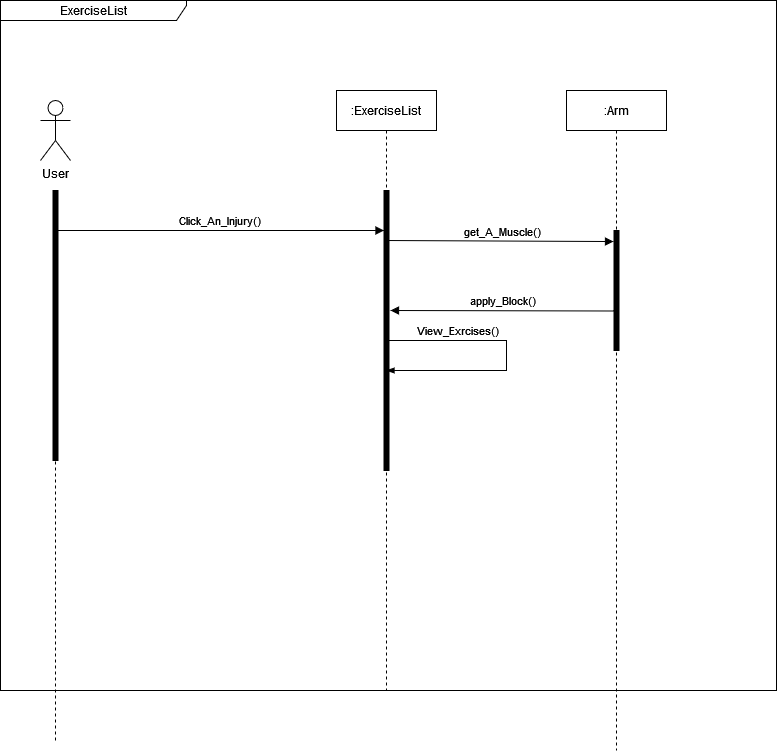

The diagram above was exported from draw.io. Its source (the exported page's mxGraphModel, read from the mxfile embedded in the PNG):
<mxGraphModel dx="483" dy="1654" grid="1" gridSize="10" guides="1" tooltips="1" connect="1" arrows="1" fold="1" page="1" pageScale="1" pageWidth="827" pageHeight="1169" math="0" shadow="0">
  <root>
    <mxCell id="0" />
    <mxCell id="1" parent="0" />
    <mxCell id="BEHMrw8BVTVu88WIIxJO-1" value="ExerciseList" style="shape=umlFrame;whiteSpace=wrap;html=1;pointerEvents=0;recursiveResize=0;container=1;collapsible=0;width=186;height=20;" parent="1" vertex="1">
      <mxGeometry x="10" y="-40" width="776" height="690" as="geometry" />
    </mxCell>
    <mxCell id="BEHMrw8BVTVu88WIIxJO-2" value="&lt;div&gt;User&lt;/div&gt;&lt;div&gt;&lt;br&gt;&lt;/div&gt;" style="shape=umlActor;verticalLabelPosition=bottom;verticalAlign=top;html=1;outlineConnect=0;" parent="BEHMrw8BVTVu88WIIxJO-1" vertex="1">
      <mxGeometry x="40" y="100" width="30" height="60" as="geometry" />
    </mxCell>
    <mxCell id="BEHMrw8BVTVu88WIIxJO-4" value="" style="html=1;verticalAlign=bottom;labelBackgroundColor=none;endArrow=none;endFill=0;rounded=0;dashed=1;" parent="BEHMrw8BVTVu88WIIxJO-1" source="BEHMrw8BVTVu88WIIxJO-8" edge="1">
      <mxGeometry width="160" relative="1" as="geometry">
        <mxPoint x="54.5" y="649" as="sourcePoint" />
        <mxPoint x="54.5" y="190" as="targetPoint" />
        <Array as="points" />
      </mxGeometry>
    </mxCell>
    <mxCell id="BEHMrw8BVTVu88WIIxJO-5" value=":ExerciseList" style="shape=umlLifeline;perimeter=lifelinePerimeter;whiteSpace=wrap;html=1;container=1;dropTarget=0;collapsible=0;recursiveResize=0;outlineConnect=0;portConstraint=eastwest;newEdgeStyle={&quot;edgeStyle&quot;:&quot;elbowEdgeStyle&quot;,&quot;elbow&quot;:&quot;vertical&quot;,&quot;curved&quot;:0,&quot;rounded&quot;:0};" parent="BEHMrw8BVTVu88WIIxJO-1" vertex="1">
      <mxGeometry x="336" y="90" width="100" height="600" as="geometry" />
    </mxCell>
    <mxCell id="BEHMrw8BVTVu88WIIxJO-8" value="" style="html=1;points=[];perimeter=orthogonalPerimeter;fillColor=strokeColor;align=left;verticalAlign=top;spacingLeft=10;" parent="BEHMrw8BVTVu88WIIxJO-1" vertex="1">
      <mxGeometry x="52.5" y="190" width="5" height="270" as="geometry" />
    </mxCell>
    <mxCell id="BEHMrw8BVTVu88WIIxJO-18" value="" style="html=1;points=[];perimeter=orthogonalPerimeter;fillColor=strokeColor;align=left;verticalAlign=top;spacingLeft=10;" parent="BEHMrw8BVTVu88WIIxJO-1" vertex="1">
      <mxGeometry x="383.5" y="190" width="5" height="280" as="geometry" />
    </mxCell>
    <mxCell id="BEHMrw8BVTVu88WIIxJO-22" value="Click_An_Injury()" style="html=1;verticalAlign=bottom;labelBackgroundColor=none;endArrow=block;endFill=1;rounded=0;" parent="BEHMrw8BVTVu88WIIxJO-1" edge="1">
      <mxGeometry x="0.0025" width="160" relative="1" as="geometry">
        <mxPoint x="53.5" y="230" as="sourcePoint" />
        <mxPoint x="383.5" y="230" as="targetPoint" />
        <mxPoint as="offset" />
      </mxGeometry>
    </mxCell>
    <mxCell id="BEHMrw8BVTVu88WIIxJO-7" value="" style="html=1;verticalAlign=bottom;labelBackgroundColor=none;endArrow=none;endFill=0;rounded=0;dashed=1;" parent="BEHMrw8BVTVu88WIIxJO-1" target="BEHMrw8BVTVu88WIIxJO-8" edge="1">
      <mxGeometry width="160" relative="1" as="geometry">
        <mxPoint x="55" y="740" as="sourcePoint" />
        <mxPoint x="68.5" y="200" as="targetPoint" />
      </mxGeometry>
    </mxCell>
    <mxCell id="O2ScaQblbHwiLEyFaKBq-1" value=":Arm" style="shape=umlLifeline;perimeter=lifelinePerimeter;whiteSpace=wrap;html=1;container=1;dropTarget=0;collapsible=0;recursiveResize=0;outlineConnect=0;portConstraint=eastwest;newEdgeStyle={&quot;edgeStyle&quot;:&quot;elbowEdgeStyle&quot;,&quot;elbow&quot;:&quot;vertical&quot;,&quot;curved&quot;:0,&quot;rounded&quot;:0};" parent="BEHMrw8BVTVu88WIIxJO-1" vertex="1">
      <mxGeometry x="566" y="90" width="100" height="660" as="geometry" />
    </mxCell>
    <mxCell id="O2ScaQblbHwiLEyFaKBq-2" value="get_A_Muscle()" style="html=1;verticalAlign=bottom;labelBackgroundColor=none;endArrow=none;endFill=0;rounded=0;startArrow=block;startFill=1;exitX=-0.1;exitY=0.092;exitDx=0;exitDy=0;exitPerimeter=0;" parent="BEHMrw8BVTVu88WIIxJO-1" source="O2ScaQblbHwiLEyFaKBq-4" edge="1">
      <mxGeometry x="-0.0303" width="160" relative="1" as="geometry">
        <mxPoint x="496" y="240" as="sourcePoint" />
        <mxPoint x="383.5" y="240" as="targetPoint" />
        <mxPoint as="offset" />
      </mxGeometry>
    </mxCell>
    <mxCell id="O2ScaQblbHwiLEyFaKBq-4" value="" style="html=1;points=[];perimeter=orthogonalPerimeter;fillColor=strokeColor;align=left;verticalAlign=top;spacingLeft=10;" parent="BEHMrw8BVTVu88WIIxJO-1" vertex="1">
      <mxGeometry x="613.5" y="230" width="5" height="120" as="geometry" />
    </mxCell>
    <mxCell id="fudHeSazQStZk7qouCmw-1" value="View_Exrcises()" style="html=1;verticalAlign=bottom;labelBackgroundColor=none;endArrow=none;endFill=0;rounded=0;startArrow=blockThin;startFill=1;strokeWidth=1;endSize=6;targetPerimeterSpacing=-6;sourcePerimeterSpacing=8;" parent="BEHMrw8BVTVu88WIIxJO-1" source="BEHMrw8BVTVu88WIIxJO-5" target="BEHMrw8BVTVu88WIIxJO-5" edge="1">
      <mxGeometry x="0.4791" width="160" relative="1" as="geometry">
        <mxPoint x="496" y="419.5" as="sourcePoint" />
        <mxPoint x="824.5" y="419.5" as="targetPoint" />
        <mxPoint as="offset" />
        <Array as="points">
          <mxPoint x="456" y="370" />
          <mxPoint x="506" y="370" />
          <mxPoint x="506" y="340" />
          <mxPoint x="466" y="340" />
        </Array>
      </mxGeometry>
    </mxCell>
    <mxCell id="vlbNSxHjZV-Je1leqH6b-1" value="apply_Block()" style="html=1;verticalAlign=bottom;labelBackgroundColor=none;endArrow=none;endFill=0;rounded=0;startArrow=block;startFill=1;" edge="1" parent="BEHMrw8BVTVu88WIIxJO-1">
      <mxGeometry x="0.0025" width="160" relative="1" as="geometry">
        <mxPoint x="390" y="310" as="sourcePoint" />
        <mxPoint x="613.5" y="310.5" as="targetPoint" />
        <mxPoint as="offset" />
      </mxGeometry>
    </mxCell>
  </root>
</mxGraphModel>